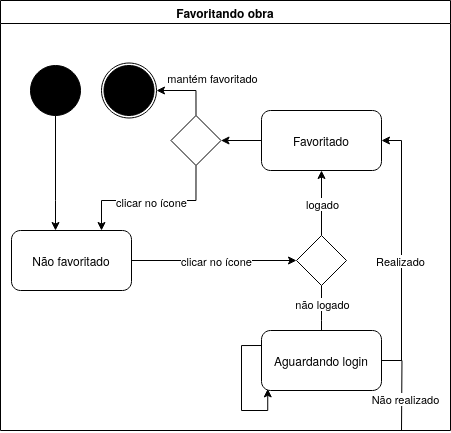

The diagram above was exported from draw.io. Its source (the exported page's mxGraphModel, read from the mxfile embedded in the PNG):
<mxGraphModel dx="1569" dy="614" grid="1" gridSize="10" guides="1" tooltips="1" connect="1" arrows="1" fold="1" page="1" pageScale="1" pageWidth="827" pageHeight="1169" math="0" shadow="0">
  <root>
    <mxCell id="0" />
    <mxCell id="1" parent="0" />
    <mxCell id="2" value="Favoritando obra" style="swimlane;whiteSpace=wrap;html=1;" vertex="1" parent="1">
      <mxGeometry x="-220" y="120" width="450" height="430" as="geometry">
        <mxRectangle x="-220" y="120" width="130" height="30" as="alternateBounds" />
      </mxGeometry>
    </mxCell>
    <mxCell id="3" style="edgeStyle=orthogonalEdgeStyle;rounded=0;orthogonalLoop=1;jettySize=auto;html=1;exitX=0.5;exitY=1;exitDx=0;exitDy=0;" edge="1" parent="2" source="4" target="7">
      <mxGeometry relative="1" as="geometry">
        <mxPoint x="81" y="190" as="targetPoint" />
        <Array as="points">
          <mxPoint x="55" y="200" />
          <mxPoint x="55" y="200" />
        </Array>
      </mxGeometry>
    </mxCell>
    <mxCell id="4" value="" style="ellipse;whiteSpace=wrap;html=1;aspect=fixed;fillColor=#000000;" vertex="1" parent="2">
      <mxGeometry x="30" y="65" width="50" height="50" as="geometry" />
    </mxCell>
    <mxCell id="5" style="edgeStyle=orthogonalEdgeStyle;rounded=0;orthogonalLoop=1;jettySize=auto;html=1;entryX=0;entryY=0.5;entryDx=0;entryDy=0;exitX=1;exitY=0.5;exitDx=0;exitDy=0;" edge="1" parent="2" source="7" target="12">
      <mxGeometry relative="1" as="geometry">
        <mxPoint x="160" y="259.66" as="sourcePoint" />
        <mxPoint x="280" y="259.66" as="targetPoint" />
      </mxGeometry>
    </mxCell>
    <mxCell id="6" value="clicar no ícone" style="edgeLabel;html=1;align=center;verticalAlign=middle;resizable=0;points=[];" connectable="0" vertex="1" parent="5">
      <mxGeometry x="0.05" y="-1" relative="1" as="geometry">
        <mxPoint x="-3" y="-1" as="offset" />
      </mxGeometry>
    </mxCell>
    <mxCell id="7" value="Não favoritado" style="rounded=1;whiteSpace=wrap;html=1;" vertex="1" parent="2">
      <mxGeometry x="11" y="230" width="120" height="60" as="geometry" />
    </mxCell>
    <mxCell id="8" style="edgeStyle=orthogonalEdgeStyle;rounded=0;orthogonalLoop=1;jettySize=auto;html=1;" edge="1" parent="2" source="12" target="14">
      <mxGeometry relative="1" as="geometry" />
    </mxCell>
    <mxCell id="9" value="logado" style="edgeLabel;html=1;align=center;verticalAlign=middle;resizable=0;points=[];" connectable="0" vertex="1" parent="8">
      <mxGeometry x="-0.0129" y="-2" relative="1" as="geometry">
        <mxPoint x="-2" as="offset" />
      </mxGeometry>
    </mxCell>
    <mxCell id="10" style="edgeStyle=orthogonalEdgeStyle;rounded=0;orthogonalLoop=1;jettySize=auto;html=1;endArrow=none;startFill=0;" edge="1" parent="2" source="12">
      <mxGeometry relative="1" as="geometry">
        <mxPoint x="321" y="330" as="targetPoint" />
        <Array as="points">
          <mxPoint x="321" y="320" />
          <mxPoint x="321" y="320" />
        </Array>
      </mxGeometry>
    </mxCell>
    <mxCell id="11" value="não logado" style="edgeLabel;html=1;align=center;verticalAlign=middle;resizable=0;points=[];" connectable="0" vertex="1" parent="10">
      <mxGeometry x="-0.1441" relative="1" as="geometry">
        <mxPoint as="offset" />
      </mxGeometry>
    </mxCell>
    <mxCell id="12" value="" style="rhombus;whiteSpace=wrap;html=1;" vertex="1" parent="2">
      <mxGeometry x="296" y="235" width="50" height="50" as="geometry" />
    </mxCell>
    <mxCell id="13" style="edgeStyle=orthogonalEdgeStyle;rounded=0;orthogonalLoop=1;jettySize=auto;html=1;exitX=0;exitY=0.5;exitDx=0;exitDy=0;entryX=1;entryY=0.5;entryDx=0;entryDy=0;" edge="1" parent="2" source="14" target="22">
      <mxGeometry relative="1" as="geometry" />
    </mxCell>
    <mxCell id="14" value="Favoritado" style="rounded=1;whiteSpace=wrap;html=1;" vertex="1" parent="2">
      <mxGeometry x="261" y="110" width="120" height="60" as="geometry" />
    </mxCell>
    <mxCell id="15" value="" style="group;fillColor=#FFFFFF;" connectable="0" vertex="1" parent="2">
      <mxGeometry x="101" y="62.5" width="55" height="55" as="geometry" />
    </mxCell>
    <mxCell id="16" value="" style="ellipse;whiteSpace=wrap;html=1;aspect=fixed;" vertex="1" parent="15">
      <mxGeometry width="55.00000000000001" height="55.00000000000001" as="geometry" />
    </mxCell>
    <mxCell id="17" value="" style="ellipse;whiteSpace=wrap;html=1;aspect=fixed;fillColor=#000000;" vertex="1" parent="15">
      <mxGeometry x="2.500000000000001" y="2.500000000000001" width="50.00000000000001" height="50.00000000000001" as="geometry" />
    </mxCell>
    <mxCell id="18" style="edgeStyle=orthogonalEdgeStyle;rounded=0;orthogonalLoop=1;jettySize=auto;html=1;exitX=0.5;exitY=1;exitDx=0;exitDy=0;" edge="1" parent="2" source="22">
      <mxGeometry relative="1" as="geometry">
        <mxPoint x="101" y="230" as="targetPoint" />
        <Array as="points">
          <mxPoint x="196" y="200" />
          <mxPoint x="101" y="200" />
        </Array>
      </mxGeometry>
    </mxCell>
    <mxCell id="19" value="clicar no ícone" style="edgeLabel;html=1;align=center;verticalAlign=middle;resizable=0;points=[];" connectable="0" vertex="1" parent="18">
      <mxGeometry x="0.0476" y="1" relative="1" as="geometry">
        <mxPoint x="3" as="offset" />
      </mxGeometry>
    </mxCell>
    <mxCell id="20" style="edgeStyle=orthogonalEdgeStyle;rounded=0;orthogonalLoop=1;jettySize=auto;html=1;exitX=0.5;exitY=0;exitDx=0;exitDy=0;entryX=1;entryY=0.5;entryDx=0;entryDy=0;" edge="1" parent="2" source="22" target="16">
      <mxGeometry relative="1" as="geometry" />
    </mxCell>
    <mxCell id="21" value="mantém favoritado" style="edgeLabel;html=1;align=center;verticalAlign=middle;resizable=0;points=[];" connectable="0" vertex="1" parent="20">
      <mxGeometry x="-0.1823" y="-1" relative="1" as="geometry">
        <mxPoint x="17" y="-12" as="offset" />
      </mxGeometry>
    </mxCell>
    <mxCell id="22" value="" style="rhombus;whiteSpace=wrap;html=1;" vertex="1" parent="2">
      <mxGeometry x="170.5" y="115" width="50" height="50" as="geometry" />
    </mxCell>
    <mxCell id="23" style="edgeStyle=orthogonalEdgeStyle;rounded=0;orthogonalLoop=1;jettySize=auto;html=1;exitX=1;exitY=0.5;exitDx=0;exitDy=0;endArrow=none;startFill=0;" edge="1" parent="2" source="25">
      <mxGeometry relative="1" as="geometry">
        <mxPoint x="401" y="430" as="targetPoint" />
      </mxGeometry>
    </mxCell>
    <mxCell id="24" value="Não realizado" style="edgeLabel;html=1;align=center;verticalAlign=middle;resizable=0;points=[];" connectable="0" vertex="1" parent="23">
      <mxGeometry x="0.0224" y="-1" relative="1" as="geometry">
        <mxPoint x="4" y="13" as="offset" />
      </mxGeometry>
    </mxCell>
    <mxCell id="25" value="Aguardando login" style="rounded=1;whiteSpace=wrap;html=1;" vertex="1" parent="2">
      <mxGeometry x="261" y="330" width="120" height="60" as="geometry" />
    </mxCell>
    <mxCell id="26" style="edgeStyle=orthogonalEdgeStyle;rounded=0;orthogonalLoop=1;jettySize=auto;html=1;exitX=1;exitY=0.5;exitDx=0;exitDy=0;entryX=1;entryY=0.5;entryDx=0;entryDy=0;" edge="1" parent="2" source="25" target="14">
      <mxGeometry relative="1" as="geometry">
        <mxPoint x="445" y="335" as="sourcePoint" />
      </mxGeometry>
    </mxCell>
    <mxCell id="27" value="Realizado" style="edgeLabel;html=1;align=center;verticalAlign=middle;resizable=0;points=[];" connectable="0" vertex="1" parent="26">
      <mxGeometry x="-0.2282" y="2" relative="1" as="geometry">
        <mxPoint y="-20" as="offset" />
      </mxGeometry>
    </mxCell>
    <mxCell id="28" style="edgeStyle=orthogonalEdgeStyle;rounded=0;orthogonalLoop=1;jettySize=auto;html=1;exitX=0;exitY=0.25;exitDx=0;exitDy=0;entryX=0.052;entryY=0.973;entryDx=0;entryDy=0;entryPerimeter=0;" edge="1" parent="2" source="25" target="25">
      <mxGeometry relative="1" as="geometry" />
    </mxCell>
  </root>
</mxGraphModel>